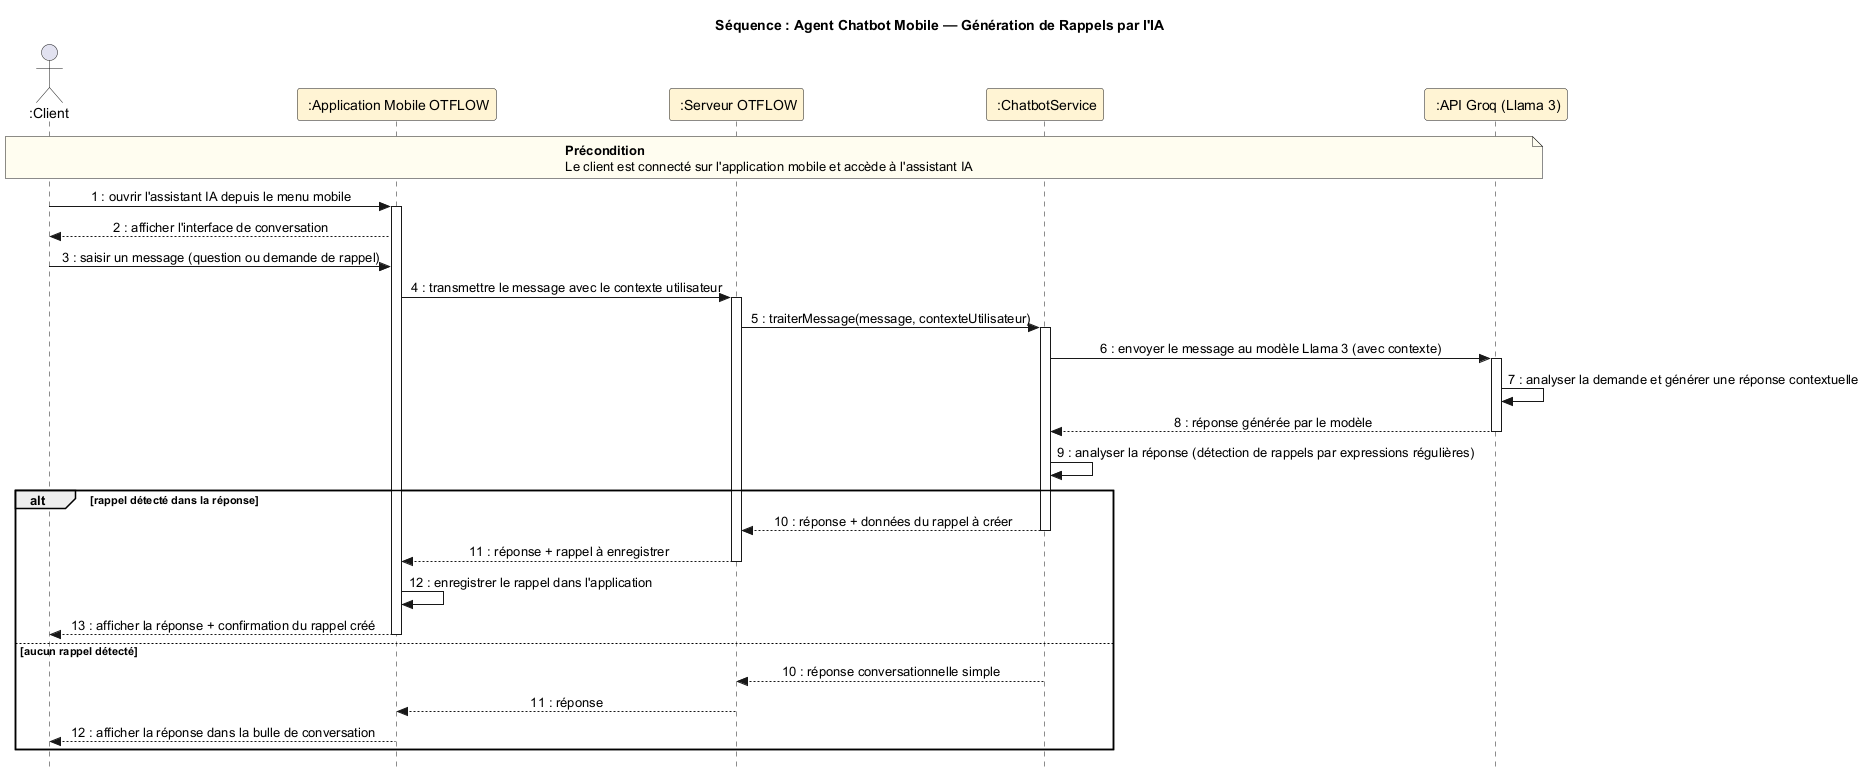

The diagram above was rendered by PlantUML. Its source (embedded in the PNG):
@startuml
skinparam style strictuml
skinparam sequenceMessageAlign center

title Séquence : Agent Chatbot Mobile — Génération de Rappels par l'IA

actor " :Client" as User
participant " :Application Mobile OTFLOW" as App #FFF4D4
participant " :Serveur OTFLOW" as Server #FFF4D4
participant " :ChatbotService" as ChatService #FFF4D4
participant " :API Groq (Llama 3)" as Groq #FFF4D4

note over User, Groq #FFFDF0
  **Précondition**
  Le client est connecté sur l'application mobile et accède à l'assistant IA
end note

User -> App ++ : 1 : ouvrir l'assistant IA depuis le menu mobile
App --> User : 2 : afficher l'interface de conversation

User -> App : 3 : saisir un message (question ou demande de rappel)
App -> Server ++ : 4 : transmettre le message avec le contexte utilisateur
Server -> ChatService ++ : 5 : traiterMessage(message, contexteUtilisateur)
ChatService -> Groq ++ : 6 : envoyer le message au modèle Llama 3 (avec contexte)
Groq -> Groq : 7 : analyser la demande et générer une réponse contextuelle
Groq --> ChatService -- : 8 : réponse générée par le modèle

ChatService -> ChatService : 9 : analyser la réponse (détection de rappels par expressions régulières)

alt rappel détecté dans la réponse
    ChatService --> Server -- : 10 : réponse + données du rappel à créer
    Server --> App -- : 11 : réponse + rappel à enregistrer
    App -> App : 12 : enregistrer le rappel dans l'application
    App --> User -- : 13 : afficher la réponse + confirmation du rappel créé
else aucun rappel détecté
    ChatService --> Server -- : 10 : réponse conversationnelle simple
    Server --> App -- : 11 : réponse
    App --> User -- : 12 : afficher la réponse dans la bulle de conversation
end

@enduml